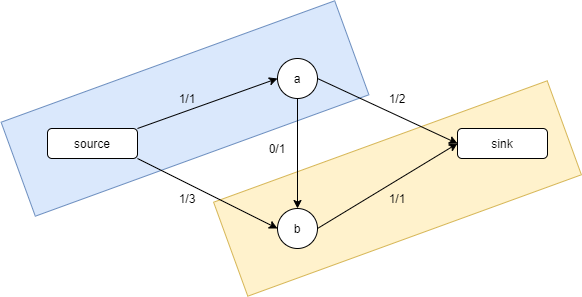

The diagram above was exported from draw.io. Its source (the exported page's mxGraphModel, read from the mxfile embedded in the PNG):
<mxGraphModel dx="1422" dy="705" grid="1" gridSize="10" guides="1" tooltips="1" connect="1" arrows="1" fold="1" page="1" pageScale="1" pageWidth="827" pageHeight="1169" math="0" shadow="0">
  <root>
    <mxCell id="0" />
    <mxCell id="1" parent="0" />
    <mxCell id="nusrLNCUia2VsNhB1KC8-57" value="" style="verticalLabelPosition=bottom;verticalAlign=top;html=1;shape=mxgraph.basic.rect;fillColor2=none;strokeWidth=1;size=20;indent=5;rotation=-20;fillColor=#fff2cc;strokeColor=#d6b656;" parent="1" vertex="1">
      <mxGeometry x="242.5" y="180" width="355" height="100" as="geometry" />
    </mxCell>
    <mxCell id="nusrLNCUia2VsNhB1KC8-56" value="" style="verticalLabelPosition=bottom;verticalAlign=top;html=1;shape=mxgraph.basic.rect;fillColor2=none;strokeWidth=1;size=20;indent=5;rotation=-20;fillColor=#dae8fc;strokeColor=#6c8ebf;" parent="1" vertex="1">
      <mxGeometry x="30" y="100" width="355" height="100" as="geometry" />
    </mxCell>
    <mxCell id="nusrLNCUia2VsNhB1KC8-16" value="source" style="rounded=1;whiteSpace=wrap;html=1;" parent="1" vertex="1">
      <mxGeometry x="70" y="170" width="90" height="30" as="geometry" />
    </mxCell>
    <mxCell id="nusrLNCUia2VsNhB1KC8-17" value="sink" style="rounded=1;whiteSpace=wrap;html=1;" parent="1" vertex="1">
      <mxGeometry x="480" y="170" width="90" height="30" as="geometry" />
    </mxCell>
    <mxCell id="nusrLNCUia2VsNhB1KC8-18" value="a" style="ellipse;whiteSpace=wrap;html=1;aspect=fixed;" parent="1" vertex="1">
      <mxGeometry x="300" y="100" width="40" height="40" as="geometry" />
    </mxCell>
    <mxCell id="nusrLNCUia2VsNhB1KC8-19" value="b" style="ellipse;whiteSpace=wrap;html=1;aspect=fixed;" parent="1" vertex="1">
      <mxGeometry x="300" y="250" width="40" height="40" as="geometry" />
    </mxCell>
    <mxCell id="nusrLNCUia2VsNhB1KC8-20" value="" style="endArrow=classic;html=1;exitX=1;exitY=0;exitDx=0;exitDy=0;entryX=0;entryY=0.5;entryDx=0;entryDy=0;strokeWidth=1;" parent="1" source="nusrLNCUia2VsNhB1KC8-16" target="nusrLNCUia2VsNhB1KC8-18" edge="1">
      <mxGeometry width="50" height="50" relative="1" as="geometry">
        <mxPoint x="370" y="440" as="sourcePoint" />
        <mxPoint x="420" y="390" as="targetPoint" />
      </mxGeometry>
    </mxCell>
    <mxCell id="nusrLNCUia2VsNhB1KC8-21" value="" style="endArrow=classic;html=1;exitX=1;exitY=1;exitDx=0;exitDy=0;entryX=0;entryY=0.5;entryDx=0;entryDy=0;" parent="1" source="nusrLNCUia2VsNhB1KC8-16" target="nusrLNCUia2VsNhB1KC8-19" edge="1">
      <mxGeometry width="50" height="50" relative="1" as="geometry">
        <mxPoint x="370" y="440" as="sourcePoint" />
        <mxPoint x="420" y="390" as="targetPoint" />
      </mxGeometry>
    </mxCell>
    <mxCell id="nusrLNCUia2VsNhB1KC8-22" value="" style="endArrow=classic;html=1;exitX=1;exitY=0.5;exitDx=0;exitDy=0;entryX=0;entryY=0.5;entryDx=0;entryDy=0;strokeWidth=1;" parent="1" source="nusrLNCUia2VsNhB1KC8-19" target="nusrLNCUia2VsNhB1KC8-17" edge="1">
      <mxGeometry width="50" height="50" relative="1" as="geometry">
        <mxPoint x="370" y="440" as="sourcePoint" />
        <mxPoint x="420" y="390" as="targetPoint" />
      </mxGeometry>
    </mxCell>
    <mxCell id="nusrLNCUia2VsNhB1KC8-23" value="" style="endArrow=classic;html=1;exitX=1;exitY=0.5;exitDx=0;exitDy=0;entryX=0;entryY=0.5;entryDx=0;entryDy=0;strokeWidth=1;" parent="1" source="nusrLNCUia2VsNhB1KC8-18" target="nusrLNCUia2VsNhB1KC8-17" edge="1">
      <mxGeometry width="50" height="50" relative="1" as="geometry">
        <mxPoint x="370" y="440" as="sourcePoint" />
        <mxPoint x="420" y="390" as="targetPoint" />
      </mxGeometry>
    </mxCell>
    <mxCell id="nusrLNCUia2VsNhB1KC8-24" value="" style="endArrow=classic;html=1;exitX=0.5;exitY=1;exitDx=0;exitDy=0;entryX=0.5;entryY=0;entryDx=0;entryDy=0;strokeWidth=1;" parent="1" source="nusrLNCUia2VsNhB1KC8-18" target="nusrLNCUia2VsNhB1KC8-19" edge="1">
      <mxGeometry width="50" height="50" relative="1" as="geometry">
        <mxPoint x="370" y="440" as="sourcePoint" />
        <mxPoint x="420" y="390" as="targetPoint" />
        <Array as="points" />
      </mxGeometry>
    </mxCell>
    <mxCell id="nusrLNCUia2VsNhB1KC8-25" value="1/3" style="text;html=1;strokeColor=none;fillColor=none;align=center;verticalAlign=middle;whiteSpace=wrap;rounded=0;" parent="1" vertex="1">
      <mxGeometry x="190" y="230" width="40" height="20" as="geometry" />
    </mxCell>
    <mxCell id="nusrLNCUia2VsNhB1KC8-26" value="1/1" style="text;html=1;strokeColor=none;fillColor=none;align=center;verticalAlign=middle;whiteSpace=wrap;rounded=0;" parent="1" vertex="1">
      <mxGeometry x="190" y="130" width="40" height="20" as="geometry" />
    </mxCell>
    <mxCell id="nusrLNCUia2VsNhB1KC8-27" value="1/1" style="text;html=1;strokeColor=none;fillColor=none;align=center;verticalAlign=middle;whiteSpace=wrap;rounded=0;" parent="1" vertex="1">
      <mxGeometry x="400" y="230" width="40" height="20" as="geometry" />
    </mxCell>
    <mxCell id="nusrLNCUia2VsNhB1KC8-28" value="1/2" style="text;html=1;strokeColor=none;fillColor=none;align=center;verticalAlign=middle;whiteSpace=wrap;rounded=0;" parent="1" vertex="1">
      <mxGeometry x="400" y="130" width="40" height="20" as="geometry" />
    </mxCell>
    <mxCell id="nusrLNCUia2VsNhB1KC8-43" value="0/1" style="text;html=1;strokeColor=none;fillColor=none;align=center;verticalAlign=middle;whiteSpace=wrap;rounded=0;" parent="1" vertex="1">
      <mxGeometry x="280" y="180" width="40" height="20" as="geometry" />
    </mxCell>
  </root>
</mxGraphModel>